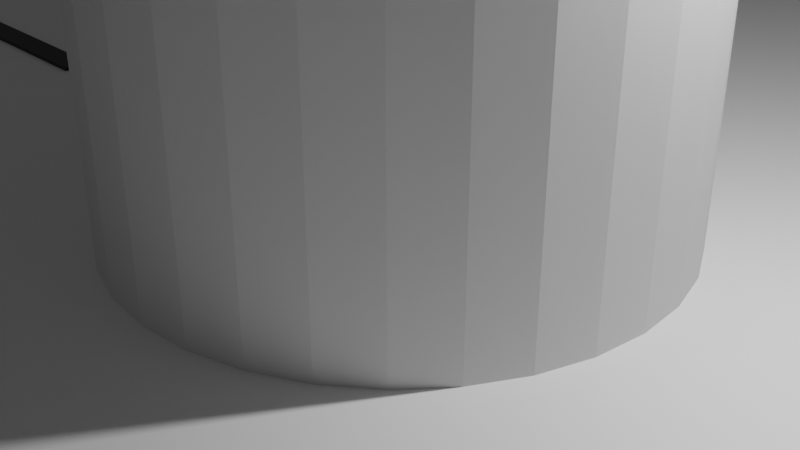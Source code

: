# Source: parcours_cylinder_obstacle.blend  (saved by Blender 3.6.13; exported with 4.5.12 LTS)
import bpy
from mathutils import Matrix  # noqa: F401  (used for matrix-valued properties, if any)

bpy.ops.wm.read_factory_settings(use_empty=True)
scene = bpy.context.scene
scene.name = 'Scene'

# ---- collections
col_collection = bpy.data.collections.new('Collection'); scene.collection.children.link(col_collection)

# ---- materials (node trees are filled in below, after node groups)
mat_material_001 = bpy.data.materials.new('Material.001')
mat_material_001.use_transparent_shadow = False
mat_material_002 = bpy.data.materials.new('Material.002')
mat_material_002.use_transparent_shadow = False
mat_material_004 = bpy.data.materials.new('Material.004')
mat_material_004.use_transparent_shadow = False

# ---- material node trees
mat_material_001.use_nodes = True; mat_material_001.node_tree.nodes.clear()
_N = mat_material_001.node_tree.nodes; _L = mat_material_001.node_tree.links
n0 = _N.new('ShaderNodeBsdfPrincipled'); n0.name = 'Principled BSDF'; n0.location = (10, 300)
n0.distribution = 'GGX'
n0.subsurface_method = 'RANDOM_WALK_SKIN'
n0.inputs[0].default_value = (1.0, 1.0, 1.0, 1.0)
n0.inputs[3].default_value = 1.45
n0.inputs[27].default_value = (0.0, 0.0, 0.0, 1.0)
n0.inputs[28].default_value = 1.0
n1 = _N.new('ShaderNodeOutputMaterial'); n1.name = 'Material Output'; n1.location = (300, 300)
_L.new(n0.outputs[0], n1.inputs[0])
n1.is_active_output = True
mat_material_002.use_nodes = True; mat_material_002.node_tree.nodes.clear()
_N = mat_material_002.node_tree.nodes; _L = mat_material_002.node_tree.links
n0 = _N.new('ShaderNodeBsdfPrincipled'); n0.name = 'Principled BSDF'; n0.location = (10, 300)
n0.distribution = 'GGX'
n0.subsurface_method = 'RANDOM_WALK_SKIN'
n0.inputs[0].default_value = (0.0, 0.0, 0.0, 1.0)
n0.inputs[3].default_value = 1.45
n0.inputs[27].default_value = (0.0, 0.0, 0.0, 1.0)
n0.inputs[28].default_value = 1.0
n1 = _N.new('ShaderNodeOutputMaterial'); n1.name = 'Material Output'; n1.location = (300, 300)
_L.new(n0.outputs[0], n1.inputs[0])
n1.is_active_output = True
mat_material_004.use_nodes = True; mat_material_004.node_tree.nodes.clear()
_N = mat_material_004.node_tree.nodes; _L = mat_material_004.node_tree.links
n0 = _N.new('ShaderNodeBsdfPrincipled'); n0.name = 'Principled BSDF'; n0.location = (10, 300)
n0.distribution = 'GGX'
n0.subsurface_method = 'RANDOM_WALK_SKIN'
n0.inputs[0].default_value = (0.0, 0.0, 0.0, 1.0)
n0.inputs[3].default_value = 1.45
n0.inputs[27].default_value = (0.0, 0.0, 0.0, 1.0)
n0.inputs[28].default_value = 1.0
n1 = _N.new('ShaderNodeOutputMaterial'); n1.name = 'Material Output'; n1.location = (300, 300)
_L.new(n0.outputs[0], n1.inputs[0])
n1.is_active_output = True

# ---- world
world_world = bpy.data.worlds.new('World'); scene.world = world_world
world_world.use_nodes = True; world_world.node_tree.nodes.clear()
_N = world_world.node_tree.nodes; _L = world_world.node_tree.links
n0 = _N.new('ShaderNodeOutputWorld'); n0.name = 'World Output'; n0.location = (300, 300)
n1 = _N.new('ShaderNodeBackground'); n1.name = 'Background'; n1.location = (10, 300)
n1.inputs[0].default_value = (0.05088, 0.05088, 0.05088, 1.0)
_L.new(n1.outputs[0], n0.inputs[0])
n0.is_active_output = True
world_world.color = (0.05088, 0.05088, 0.05088)
world_world.use_sun_shadow = False
world_world.sun_shadow_jitter_overblur = 0.0

# ---- cameras
cam_camera = bpy.data.cameras.new('Camera')
cam_camera.clip_end = 100.0
cam_camera.ortho_scale = 7.314

# ---- lights
light_light = bpy.data.lights.new('Light', 'POINT')
light_light.transmission_factor = 0.0
light_light.energy = 1000.0
light_light.shadow_soft_size = 0.1
light_light.shadow_maximum_resolution = 0.006
light_light.use_absolute_resolution = True

# ---- meshes
me_plane = bpy.data.meshes.new('Plane')
me_plane.from_pydata([(-1.0, -1.0, 0.0), (1.0, -1.0, 0.0), (-1.0, 1.0, 0.0), (1.0, 1.0, 0.0)], [], [(0, 1, 3, 2)])
_uv = me_plane.uv_layers.new(name='UVMap')
_uv.uv.foreach_set('vector', [0.0, 0.0, 1.0, 0.0, 1.0, 1.0, 0.0, 1.0])
me_plane.materials.append(mat_material_001)
me_plane.update()
me_cube_001 = bpy.data.meshes.new('Cube.001')
me_cube_001.from_pydata([(-1.0, -1.0, -1.0), (-1.0, -1.0, 1.0), (-1.0, 1.0, -1.0), (-1.0, 1.0, 1.0), (1.0, -1.0, -1.0), (1.0, -1.0, 1.0), (1.0, 1.0, -1.0), (1.0, 1.0, 1.0)], [], [(0, 1, 3, 2), (2, 3, 7, 6), (6, 7, 5, 4), (4, 5, 1, 0), (2, 6, 4, 0), (7, 3, 1, 5)])
_uv = me_cube_001.uv_layers.new(name='UVMap')
_uv.uv.foreach_set('vector', [0.375, 0.0, 0.625, 0.0, 0.625, 0.25, 0.375, 0.25, 0.375, 0.25, 0.625, 0.25, 0.625, 0.5, 0.375, 0.5, 0.375, 0.5, 0.625, 0.5, 0.625, 0.75, 0.375, 0.75, 0.375, 0.75, 0.625, 0.75, 0.625, 1.0, 0.375, 1.0, 0.125, 0.5, 0.375, 0.5, 0.375, 0.75, 0.125, 0.75, 0.625, 0.5, 0.875, 0.5, 0.875, 0.75, 0.625, 0.75])
me_cube_001.materials.append(mat_material_002)
me_cube_001.update()
me_cylinder = bpy.data.meshes.new('Cylinder')
me_cylinder.from_pydata([(0.0, 1.0, -1.0), (0.0, 1.0, 1.0), (0.1951, 0.9808, -1.0), (0.1951, 0.9808, 1.0), (0.3827, 0.9239, -1.0), (0.3827, 0.9239, 1.0), (0.5556, 0.8315, -1.0), (0.5556, 0.8315, 1.0), (0.7071, 0.7071, -1.0), (0.7071, 0.7071, 1.0), (0.8315, 0.5556, -1.0), (0.8315, 0.5556, 1.0), (0.9239, 0.3827, -1.0), (0.9239, 0.3827, 1.0), (0.9808, 0.1951, -1.0), (0.9808, 0.1951, 1.0), (1.0, 0.0, -1.0), (1.0, 0.0, 1.0), (0.9808, -0.1951, -1.0), (0.9808, -0.1951, 1.0), (0.9239, -0.3827, -1.0), (0.9239, -0.3827, 1.0), (0.8315, -0.5556, -1.0), (0.8315, -0.5556, 1.0), (0.7071, -0.7071, -1.0), (0.7071, -0.7071, 1.0), (0.5556, -0.8315, -1.0), (0.5556, -0.8315, 1.0), (0.3827, -0.9239, -1.0), (0.3827, -0.9239, 1.0), (0.1951, -0.9808, -1.0), (0.1951, -0.9808, 1.0), (0.0, -1.0, -1.0), (0.0, -1.0, 1.0), (-0.1951, -0.9808, -1.0), (-0.1951, -0.9808, 1.0), (-0.3827, -0.9239, -1.0), (-0.3827, -0.9239, 1.0), (-0.5556, -0.8315, -1.0), (-0.5556, -0.8315, 1.0), (-0.7071, -0.7071, -1.0), (-0.7071, -0.7071, 1.0), (-0.8315, -0.5556, -1.0), (-0.8315, -0.5556, 1.0), (-0.9239, -0.3827, -1.0), (-0.9239, -0.3827, 1.0), (-0.9808, -0.1951, -1.0), (-0.9808, -0.1951, 1.0), (-1.0, 0.0, -1.0), (-1.0, 0.0, 1.0), (-0.9808, 0.1951, -1.0), (-0.9808, 0.1951, 1.0), (-0.9239, 0.3827, -1.0), (-0.9239, 0.3827, 1.0), (-0.8315, 0.5556, -1.0), (-0.8315, 0.5556, 1.0), (-0.7071, 0.7071, -1.0), (-0.7071, 0.7071, 1.0), (-0.5556, 0.8315, -1.0), (-0.5556, 0.8315, 1.0), (-0.3827, 0.9239, -1.0), (-0.3827, 0.9239, 1.0), (-0.1951, 0.9808, -1.0), (-0.1951, 0.9808, 1.0)], [], [(0, 1, 3, 2), (2, 3, 5, 4), (4, 5, 7, 6), (6, 7, 9, 8), (8, 9, 11, 10), (10, 11, 13, 12), (12, 13, 15, 14), (14, 15, 17, 16), (16, 17, 19, 18), (18, 19, 21, 20), (20, 21, 23, 22), (22, 23, 25, 24), (24, 25, 27, 26), (26, 27, 29, 28), (28, 29, 31, 30), (30, 31, 33, 32), (32, 33, 35, 34), (34, 35, 37, 36), (36, 37, 39, 38), (38, 39, 41, 40), (40, 41, 43, 42), (42, 43, 45, 44), (44, 45, 47, 46), (46, 47, 49, 48), (48, 49, 51, 50), (50, 51, 53, 52), (52, 53, 55, 54), (54, 55, 57, 56), (56, 57, 59, 58), (58, 59, 61, 60), (3, 1, 63, 61, 59, 57, 55, 53, 51, 49, 47, 45, 43, 41, 39, 37, 35, 33, 31, 29, 27, 25, 23, 21, 19, 17, 15, 13, 11, 9, 7, 5), (60, 61, 63, 62), (62, 63, 1, 0), (0, 2, 4, 6, 8, 10, 12, 14, 16, 18, 20, 22, 24, 26, 28, 30, 32, 34, 36, 38, 40, 42, 44, 46, 48, 50, 52, 54, 56, 58, 60, 62)])
_uv = me_cylinder.uv_layers.new(name='UVMap')
_uv.uv.foreach_set('vector', [1.0, 0.5, 1.0, 1.0, 0.9688, 1.0, 0.9688, 0.5, 0.9688, 0.5, 0.9688, 1.0, 0.9375, 1.0, 0.9375, 0.5, 0.9375, 0.5, 0.9375, 1.0, 0.9062, 1.0, 0.9062, 0.5, 0.9062, 0.5, 0.9062, 1.0, 0.875, 1.0, 0.875, 0.5, 0.875, 0.5, 0.875, 1.0, 0.8438, 1.0, 0.8438, 0.5, 0.8438, 0.5, 0.8438, 1.0, 0.8125, 1.0, 0.8125, 0.5, 0.8125, 0.5, 0.8125, 1.0, 0.7812, 1.0, 0.7812, 0.5, 0.7812, 0.5, 0.7812, 1.0, 0.75, 1.0, 0.75, 0.5, 0.75, 0.5, 0.75, 1.0, 0.7188, 1.0, 0.7188, 0.5, 0.7188, 0.5, 0.7188, 1.0, 0.6875, 1.0, 0.6875, 0.5, 0.6875, 0.5, 0.6875, 1.0, 0.6562, 1.0, 0.6562, 0.5, 0.6562, 0.5, 0.6562, 1.0, 0.625, 1.0, 0.625, 0.5, 0.625, 0.5, 0.625, 1.0, 0.5938, 1.0, 0.5938, 0.5, 0.5938, 0.5, 0.5938, 1.0, 0.5625, 1.0, 0.5625, 0.5, 0.5625, 0.5, 0.5625, 1.0, 0.5312, 1.0, 0.5312, 0.5, 0.5312, 0.5, 0.5312, 1.0, 0.5, 1.0, 0.5, 0.5, 0.5, 0.5, 0.5, 1.0, 0.4688, 1.0, 0.4688, 0.5, 0.4688, 0.5, 0.4688, 1.0, 0.4375, 1.0, 0.4375, 0.5, 0.4375, 0.5, 0.4375, 1.0, 0.4062, 1.0, 0.4062, 0.5, 0.4062, 0.5, 0.4062, 1.0, 0.375, 1.0, 0.375, 0.5, 0.375, 0.5, 0.375, 1.0, 0.3438, 1.0, 0.3438, 0.5, 0.3438, 0.5, 0.3438, 1.0, 0.3125, 1.0, 0.3125, 0.5, 0.3125, 0.5, 0.3125, 1.0, 0.2812, 1.0, 0.2812, 0.5, 0.2812, 0.5, 0.2812, 1.0, 0.25, 1.0, 0.25, 0.5, 0.25, 0.5, 0.25, 1.0, 0.2188, 1.0, 0.2188, 0.5, 0.2188, 0.5, 0.2188, 1.0, 0.1875, 1.0, 0.1875, 0.5, 0.1875, 0.5, 0.1875, 1.0, 0.1562, 1.0, 0.1562, 0.5, 0.1562, 0.5, 0.1562, 1.0, 0.125, 1.0, 0.125, 0.5, 0.125, 0.5, 0.125, 1.0, 0.09375, 1.0, 0.09375, 0.5, 0.09375, 0.5, 0.09375, 1.0, 0.0625, 1.0, 0.0625, 0.5, 0.2968, 0.4854, 0.25, 0.49, 0.2032, 0.4854, 0.1582, 0.4717, 0.1167, 0.4496, 0.08029, 0.4197, 0.05045, 0.3833, 0.02827, 0.3418, 0.01461, 0.2968, 0.01, 0.25, 0.01461, 0.2032, 0.02827, 0.1582, 0.05045, 0.1167, 0.08029, 0.08029, 0.1167, 0.05045, 0.1582, 0.02827, 0.2032, 0.01461, 0.25, 0.01, 0.2968, 0.01461, 0.3418, 0.02827, 0.3833, 0.05045, 0.4197, 0.08029, 0.4496, 0.1167, 0.4717, 0.1582, 0.4854, 0.2032, 0.49, 0.25, 0.4854, 0.2968, 0.4717, 0.3418, 0.4496, 0.3833, 0.4197, 0.4197, 0.3833, 0.4496, 0.3418, 0.4717, 0.0625, 0.5, 0.0625, 1.0, 0.03125, 1.0, 0.03125, 0.5, 0.03125, 0.5, 0.03125, 1.0, 0.0, 1.0, 0.0, 0.5, 0.75, 0.49, 0.7968, 0.4854, 0.8418, 0.4717, 0.8833, 0.4496, 0.9197, 0.4197, 0.9496, 0.3833, 0.9717, 0.3418, 0.9854, 0.2968, 0.99, 0.25, 0.9854, 0.2032, 0.9717, 0.1582, 0.9496, 0.1167, 0.9197, 0.08029, 0.8833, 0.05045, 0.8418, 0.02827, 0.7968, 0.01461, 0.75, 0.01, 0.7032, 0.01461, 0.6582, 0.02827, 0.6167, 0.05045, 0.5803, 0.08029, 0.5504, 0.1167, 0.5283, 0.1582, 0.5146, 0.2032, 0.51, 0.25, 0.5146, 0.2968, 0.5283, 0.3418, 0.5504, 0.3833, 0.5803, 0.4197, 0.6167, 0.4496, 0.6582, 0.4717, 0.7032, 0.4854])
me_cylinder.update()
me_cube_002 = bpy.data.meshes.new('Cube.002')
me_cube_002.from_pydata([(-1.0, -1.0, -1.0), (-1.0, -1.0, 1.0), (-1.0, 1.0, -1.0), (-1.0, 1.0, 1.0), (1.0, -1.0, -1.0), (1.0, -1.0, 1.0), (1.0, 1.0, -1.0), (1.0, 1.0, 1.0)], [], [(0, 1, 3, 2), (2, 3, 7, 6), (6, 7, 5, 4), (4, 5, 1, 0), (2, 6, 4, 0), (7, 3, 1, 5)])
_uv = me_cube_002.uv_layers.new(name='UVMap')
_uv.uv.foreach_set('vector', [0.375, 0.0, 0.625, 0.0, 0.625, 0.25, 0.375, 0.25, 0.375, 0.25, 0.625, 0.25, 0.625, 0.5, 0.375, 0.5, 0.375, 0.5, 0.625, 0.5, 0.625, 0.75, 0.375, 0.75, 0.375, 0.75, 0.625, 0.75, 0.625, 1.0, 0.375, 1.0, 0.125, 0.5, 0.375, 0.5, 0.375, 0.75, 0.125, 0.75, 0.625, 0.5, 0.875, 0.5, 0.875, 0.75, 0.625, 0.75])
me_cube_002.materials.append(mat_material_004)
me_cube_002.update()

# ---- objects
ob_light = bpy.data.objects.new('Light', light_light)
ob_camera = bpy.data.objects.new('Camera', cam_camera)
ob_floor = bpy.data.objects.new('Floor', me_plane)
ob_line = bpy.data.objects.new('Line', me_cube_001)
ob_cylinder = bpy.data.objects.new('Cylinder', me_cylinder)
ob_line_001 = bpy.data.objects.new('Line.001', me_cube_002)

# ---- transforms, parenting, visibility, modifiers, constraints
ob_light.location = (4.076, 1.005, 5.904)
ob_light.rotation_euler = (0.6503, 0.05522, 1.866)
ob_light.lock_rotations_4d = False
ob_light.empty_display_type = 'ARROWS'
ob_light.color = (0.0, 0.0, 0.0, 0.0)
ob_light.lineart.crease_threshold = 0.0
ob_camera.location = (7.359, -6.926, 4.958)
ob_camera.rotation_euler = (1.109, 0.0, 0.8149)
ob_camera.lock_rotations_4d = False
ob_camera.empty_display_type = 'ARROWS'
ob_camera.color = (0.0, 0.0, 0.0, 0.0)
ob_camera.display_type = 'WIRE'
ob_camera.lineart.crease_threshold = 0.0
ob_floor.location = (0.0, 0.0, 0.0)
ob_floor.scale = (50.0, 50.0, 1.0)
ob_line.location = (-16.56, 0.0, 0.0)
ob_line.scale = (10.0, 0.18, 0.05)
ob_cylinder.location = (0.0, 0.0, 0.0)
ob_cylinder.scale = (3.0, 3.0, 10.0)
ob_line_001.location = (16.36, 0.0, 0.0)
ob_line_001.scale = (10.0, 0.18, 0.05)

# ---- collection membership
col_collection.objects.link(ob_light)
col_collection.objects.link(ob_camera)
col_collection.objects.link(ob_floor)
col_collection.objects.link(ob_line)
col_collection.objects.link(ob_cylinder)
col_collection.objects.link(ob_line_001)

# ---- scene / render settings (as saved in the file)
scene.camera = ob_camera
scene.frame_start = 1; scene.frame_end = 250; scene.frame_set(1)
scene.render.engine = 'BLENDER_EEVEE_NEXT'
scene.cycles.sampling_pattern = 'TABULATED_SOBOL'
scene.view_settings.view_transform = 'Filmic'
bpy.context.view_layer.update()
